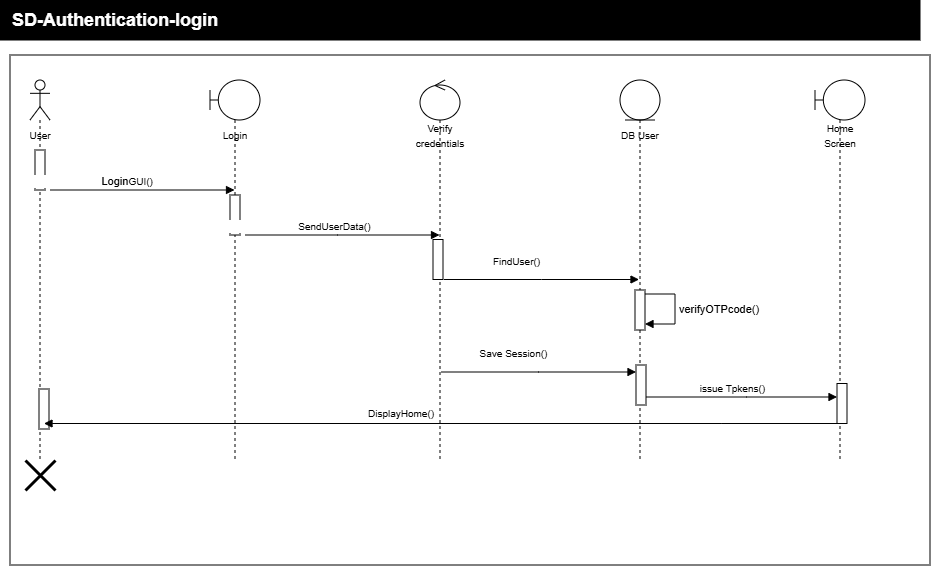

The diagram above was exported from draw.io. Its source (the exported page's mxGraphModel, read from the mxfile embedded in the PNG):
<mxGraphModel dx="365" dy="336" grid="1" gridSize="10" guides="1" tooltips="1" connect="1" arrows="1" fold="1" page="1" pageScale="1" pageWidth="850" pageHeight="1100" math="0" shadow="0">
  <root>
    <mxCell id="0" />
    <mxCell id="1" parent="0" />
    <mxCell id="LN4Y0vzYR7_N3SrYjEBy-18" parent="1" style="whiteSpace=wrap;html=1;movable=1;resizable=1;rotatable=1;deletable=1;editable=1;locked=0;connectable=1;" value="" vertex="1">
      <mxGeometry height="510" width="920" x="50" y="135" as="geometry" />
    </mxCell>
    <mxCell id="LN4Y0vzYR7_N3SrYjEBy-7" parent="1" style="shape=umlLifeline;perimeter=lifelinePerimeter;whiteSpace=wrap;html=1;container=1;dropTarget=0;collapsible=0;recursiveResize=0;outlineConnect=0;portConstraint=eastwest;newEdgeStyle={&quot;edgeStyle&quot;:&quot;sequenceEdgeStyle&quot;,&quot;libavoidRouting&quot;:0,&quot;curved&quot;:0,&quot;rounded&quot;:0};participant=umlActor;" value="" vertex="1">
      <mxGeometry height="380" width="20" x="70" y="160" as="geometry" />
    </mxCell>
    <mxCell id="LN4Y0vzYR7_N3SrYjEBy-21" parent="LN4Y0vzYR7_N3SrYjEBy-7" style="html=1;points=[[0,0,0,0,5],[0,1,0,0,-5],[1,0,0,0,5],[1,1,0,0,-5]];perimeter=orthogonalPerimeter;outlineConnect=0;targetShapes=umlLifeline;portConstraint=eastwest;newEdgeStyle={&quot;edgeStyle&quot;:&quot;sequenceEdgeStyle&quot;,&quot;libavoidRouting&quot;:0,&quot;curved&quot;:0,&quot;rounded&quot;:0};" value="" vertex="1">
      <mxGeometry height="40" width="10" x="5" y="70" as="geometry" />
    </mxCell>
    <mxCell id="LN4Y0vzYR7_N3SrYjEBy-41" parent="LN4Y0vzYR7_N3SrYjEBy-7" style="html=1;points=[[0,0,0,0,5],[0,1,0,0,-5],[1,0,0,0,5],[1,1,0,0,-5]];perimeter=orthogonalPerimeter;outlineConnect=0;targetShapes=umlLifeline;portConstraint=eastwest;newEdgeStyle={&quot;edgeStyle&quot;:&quot;sequenceEdgeStyle&quot;,&quot;libavoidRouting&quot;:0,&quot;curved&quot;:0,&quot;rounded&quot;:0};" value="" vertex="1">
      <mxGeometry height="40" width="10" x="9" y="309" as="geometry" />
    </mxCell>
    <mxCell id="LN4Y0vzYR7_N3SrYjEBy-8" parent="1" style="text;html=1;whiteSpace=wrap;strokeColor=none;fillColor=none;align=center;verticalAlign=middle;rounded=0;" value="&lt;font style=&quot;font-size: 10px;&quot;&gt;User&lt;/font&gt;" vertex="1">
      <mxGeometry height="30" width="60" x="50" y="200" as="geometry" />
    </mxCell>
    <mxCell id="LN4Y0vzYR7_N3SrYjEBy-9" parent="1" style="shape=umlLifeline;perimeter=lifelinePerimeter;whiteSpace=wrap;html=1;container=1;dropTarget=0;collapsible=0;recursiveResize=0;outlineConnect=0;portConstraint=eastwest;newEdgeStyle={&quot;edgeStyle&quot;:&quot;sequenceEdgeStyle&quot;,&quot;libavoidRouting&quot;:0,&quot;curved&quot;:0,&quot;rounded&quot;:0};participant=umlBoundary;" value="" vertex="1">
      <mxGeometry height="380" width="50" x="250" y="160" as="geometry" />
    </mxCell>
    <mxCell id="LN4Y0vzYR7_N3SrYjEBy-10" parent="1" style="text;html=1;whiteSpace=wrap;strokeColor=none;fillColor=none;align=center;verticalAlign=middle;rounded=0;" value="&lt;span style=&quot;font-size: 10px;&quot;&gt;Login&lt;/span&gt;" vertex="1">
      <mxGeometry height="30" width="60" x="245" y="200" as="geometry" />
    </mxCell>
    <mxCell id="LN4Y0vzYR7_N3SrYjEBy-11" parent="1" style="shape=umlLifeline;perimeter=lifelinePerimeter;whiteSpace=wrap;html=1;container=1;dropTarget=0;collapsible=0;recursiveResize=0;outlineConnect=0;portConstraint=eastwest;newEdgeStyle={&quot;edgeStyle&quot;:&quot;sequenceEdgeStyle&quot;,&quot;libavoidRouting&quot;:0,&quot;curved&quot;:0,&quot;rounded&quot;:0};participant=umlControl;" value="" vertex="1">
      <mxGeometry height="380" width="40" x="460" y="160" as="geometry" />
    </mxCell>
    <mxCell id="LN4Y0vzYR7_N3SrYjEBy-12" parent="1" style="text;html=1;whiteSpace=wrap;strokeColor=none;fillColor=none;align=center;verticalAlign=middle;rounded=0;" value="&lt;span style=&quot;font-size: 10px;&quot;&gt;Verify&lt;/span&gt;&lt;div&gt;&lt;span style=&quot;font-size: 10px;&quot;&gt;credentials&lt;/span&gt;&lt;/div&gt;" vertex="1">
      <mxGeometry height="30" width="60" x="450" y="200" as="geometry" />
    </mxCell>
    <mxCell id="LN4Y0vzYR7_N3SrYjEBy-13" parent="1" style="shape=umlLifeline;perimeter=lifelinePerimeter;whiteSpace=wrap;html=1;container=1;dropTarget=0;collapsible=0;recursiveResize=0;outlineConnect=0;portConstraint=eastwest;newEdgeStyle={&quot;edgeStyle&quot;:&quot;sequenceEdgeStyle&quot;,&quot;libavoidRouting&quot;:0,&quot;curved&quot;:0,&quot;rounded&quot;:0};participant=umlEntity;" value="" vertex="1">
      <mxGeometry height="380" width="40" x="660" y="160" as="geometry" />
    </mxCell>
    <mxCell id="LN4Y0vzYR7_N3SrYjEBy-14" parent="1" style="text;html=1;whiteSpace=wrap;strokeColor=none;fillColor=none;align=center;verticalAlign=middle;rounded=0;" value="&lt;span style=&quot;font-size: 10px;&quot;&gt;DB User&lt;/span&gt;" vertex="1">
      <mxGeometry height="30" width="60" x="650" y="200" as="geometry" />
    </mxCell>
    <mxCell id="LN4Y0vzYR7_N3SrYjEBy-16" parent="1" style="shape=umlLifeline;perimeter=lifelinePerimeter;whiteSpace=wrap;html=1;container=1;dropTarget=0;collapsible=0;recursiveResize=0;outlineConnect=0;portConstraint=eastwest;newEdgeStyle={&quot;edgeStyle&quot;:&quot;sequenceEdgeStyle&quot;,&quot;libavoidRouting&quot;:0,&quot;curved&quot;:0,&quot;rounded&quot;:0};participant=umlBoundary;" value="" vertex="1">
      <mxGeometry height="380" width="50" x="855" y="160" as="geometry" />
    </mxCell>
    <mxCell id="LN4Y0vzYR7_N3SrYjEBy-17" parent="1" style="text;html=1;whiteSpace=wrap;strokeColor=none;fillColor=none;align=center;verticalAlign=middle;rounded=0;" value="&lt;span style=&quot;font-size: 10px;&quot;&gt;Home&lt;br&gt;Screen&lt;/span&gt;" vertex="1">
      <mxGeometry height="30" width="60" x="850" y="200" as="geometry" />
    </mxCell>
    <mxCell id="LN4Y0vzYR7_N3SrYjEBy-19" parent="1" style="whiteSpace=wrap;html=1;fillColor=#000000;" value="" vertex="1">
      <mxGeometry height="40" width="920" x="40" y="80" as="geometry" />
    </mxCell>
    <mxCell id="LN4Y0vzYR7_N3SrYjEBy-20" parent="1" style="text;html=1;whiteSpace=wrap;strokeColor=none;fillColor=none;align=left;verticalAlign=middle;rounded=0;fontColor=#FFFFFF;" value="&lt;b&gt;&lt;font style=&quot;font-size: 18px;&quot;&gt;SD-Authentication-login&lt;/font&gt;&lt;/b&gt;" vertex="1">
      <mxGeometry height="30" width="370" x="50" y="85" as="geometry" />
    </mxCell>
    <mxCell id="LN4Y0vzYR7_N3SrYjEBy-22" edge="1" parent="1" style="html=1;verticalAlign=bottom;endArrow=block;edgeStyle=sequenceEdgeStyle;libavoidRouting=0;curved=0;rounded=0;defaultLabelBackgroundColor=page;labelPadding=0 4;" target="LN4Y0vzYR7_N3SrYjEBy-9" value="&lt;span style=&quot;white-space: pre;&quot;&gt;&#09;&lt;/span&gt;&lt;span style=&quot;white-space: pre;&quot;&gt;&#09;&lt;/span&gt;&lt;span style=&quot;white-space: pre;&quot;&gt;&#09;&lt;/span&gt;Login&lt;font style=&quot;font-size: 10px;&quot;&gt;GUI()&lt;/font&gt;">
      <mxGeometry relative="1" width="80" x="-0.5664" as="geometry">
        <Array as="points">
          <mxPoint x="130" y="270" />
        </Array>
        <mxPoint x="90" y="270" as="sourcePoint" />
        <mxPoint x="170" y="270" as="targetPoint" />
      </mxGeometry>
    </mxCell>
    <mxCell id="LN4Y0vzYR7_N3SrYjEBy-25" parent="1" style="html=1;points=[[0,0,0,0,5],[0,1,0,0,-5],[1,0,0,0,5],[1,1,0,0,-5]];perimeter=orthogonalPerimeter;outlineConnect=0;targetShapes=umlLifeline;portConstraint=eastwest;newEdgeStyle={&quot;edgeStyle&quot;:&quot;sequenceEdgeStyle&quot;,&quot;libavoidRouting&quot;:0,&quot;curved&quot;:0,&quot;rounded&quot;:0};" value="" vertex="1">
      <mxGeometry height="40" width="10" x="270" y="275" as="geometry" />
    </mxCell>
    <mxCell id="LN4Y0vzYR7_N3SrYjEBy-26" edge="1" parent="1" style="html=1;verticalAlign=bottom;endArrow=block;edgeStyle=sequenceEdgeStyle;libavoidRouting=0;curved=0;rounded=0;defaultLabelBackgroundColor=page;labelPadding=0 4;" target="LN4Y0vzYR7_N3SrYjEBy-11" value="&lt;font style=&quot;font-size: 10px;&quot;&gt;&lt;span style=&quot;white-space: pre;&quot;&gt;&#09;&lt;/span&gt;&lt;span style=&quot;white-space: pre;&quot;&gt;&#09;&lt;/span&gt;&lt;span style=&quot;white-space: pre;&quot;&gt;&#09;&lt;/span&gt;&lt;span style=&quot;white-space: pre;&quot;&gt;&#09;&lt;/span&gt;SendUserData()&lt;/font&gt;">
      <mxGeometry relative="1" width="80" x="-0.5887" as="geometry">
        <Array as="points">
          <mxPoint x="377.5" y="315" />
        </Array>
        <mxPoint x="285" y="315" as="sourcePoint" />
        <mxPoint x="470" y="315" as="targetPoint" />
      </mxGeometry>
    </mxCell>
    <mxCell id="LN4Y0vzYR7_N3SrYjEBy-32" parent="1" style="html=1;points=[[0,0,0,0,5],[0,1,0,0,-5],[1,0,0,0,5],[1,1,0,0,-5]];perimeter=orthogonalPerimeter;outlineConnect=0;targetShapes=umlLifeline;portConstraint=eastwest;newEdgeStyle={&quot;edgeStyle&quot;:&quot;sequenceEdgeStyle&quot;,&quot;libavoidRouting&quot;:0,&quot;curved&quot;:0,&quot;rounded&quot;:0};" value="" vertex="1">
      <mxGeometry height="40" width="10" x="473" y="319.5" as="geometry" />
    </mxCell>
    <mxCell id="LN4Y0vzYR7_N3SrYjEBy-33" edge="1" parent="1" style="html=1;verticalAlign=bottom;endArrow=block;edgeStyle=sequenceEdgeStyle;libavoidRouting=0;curved=0;rounded=0;defaultLabelBackgroundColor=page;labelPadding=0 4;" value="&lt;font style=&quot;font-size: 10px;&quot;&gt;FindUser()&lt;/font&gt;">
      <mxGeometry relative="1" width="80" x="-0.2615" y="10" as="geometry">
        <mxPoint as="offset" />
        <Array as="points">
          <mxPoint x="581.5" y="359.5" />
        </Array>
        <mxPoint x="484" y="359.5" as="sourcePoint" />
        <mxPoint x="679" y="359.5" as="targetPoint" />
      </mxGeometry>
    </mxCell>
    <mxCell id="LN4Y0vzYR7_N3SrYjEBy-34" parent="1" style="html=1;points=[[0,0,0,0,5],[0,1,0,0,-5],[1,0,0,0,5],[1,1,0,0,-5]];perimeter=orthogonalPerimeter;outlineConnect=0;targetShapes=umlLifeline;portConstraint=eastwest;newEdgeStyle={&quot;edgeStyle&quot;:&quot;sequenceEdgeStyle&quot;,&quot;libavoidRouting&quot;:0,&quot;curved&quot;:0,&quot;rounded&quot;:0};" value="" vertex="1">
      <mxGeometry height="40" width="10" x="675" y="370" as="geometry" />
    </mxCell>
    <mxCell id="LN4Y0vzYR7_N3SrYjEBy-35" edge="1" parent="1" style="html=1;align=left;spacingLeft=2;endArrow=block;edgeStyle=sequenceEdgeStyle;libavoidRouting=0;curved=0;rounded=0;defaultLabelBackgroundColor=page;labelPadding=0 4;" target="LN4Y0vzYR7_N3SrYjEBy-34" value="verifyOTPcode()">
      <mxGeometry relative="1" as="geometry">
        <Array as="points">
          <mxPoint x="715" y="374" />
          <mxPoint x="715" y="404" />
        </Array>
        <mxPoint x="685" y="374" as="sourcePoint" />
      </mxGeometry>
    </mxCell>
    <mxCell id="LN4Y0vzYR7_N3SrYjEBy-36" edge="1" parent="1" style="html=1;verticalAlign=bottom;endArrow=block;edgeStyle=sequenceEdgeStyle;libavoidRouting=0;curved=0;rounded=0;defaultLabelBackgroundColor=page;labelPadding=0 4;" target="LN4Y0vzYR7_N3SrYjEBy-37" value="&lt;font style=&quot;font-size: 10px;&quot;&gt;&lt;span style=&quot;white-space: pre;&quot;&gt;&#09;&lt;/span&gt;&lt;span style=&quot;white-space: pre;&quot;&gt;&#09;&lt;/span&gt;&lt;span style=&quot;white-space: pre;&quot;&gt;&#09;&lt;/span&gt;&lt;span style=&quot;white-space: pre;&quot;&gt;&#09;&lt;/span&gt;issue Tpkens()&lt;/font&gt;">
      <mxGeometry relative="1" width="80" x="-0.5887" as="geometry">
        <Array as="points">
          <mxPoint x="786.5" y="477" />
        </Array>
        <mxPoint x="682.9615384615386" y="477" as="sourcePoint" />
        <mxPoint x="884" y="477" as="targetPoint" />
      </mxGeometry>
    </mxCell>
    <mxCell id="LN4Y0vzYR7_N3SrYjEBy-37" parent="1" style="html=1;points=[[0,0,0,0,5],[0,1,0,0,-5],[1,0,0,0,5],[1,1,0,0,-5]];perimeter=orthogonalPerimeter;outlineConnect=0;targetShapes=umlLifeline;portConstraint=eastwest;newEdgeStyle={&quot;edgeStyle&quot;:&quot;sequenceEdgeStyle&quot;,&quot;libavoidRouting&quot;:0,&quot;curved&quot;:0,&quot;rounded&quot;:0};" value="" vertex="1">
      <mxGeometry height="40" width="10" x="877" y="463.5" as="geometry" />
    </mxCell>
    <mxCell id="LN4Y0vzYR7_N3SrYjEBy-39" edge="1" parent="1" style="html=1;verticalAlign=bottom;endArrow=block;edgeStyle=sequenceEdgeStyle;libavoidRouting=0;curved=0;rounded=0;defaultLabelBackgroundColor=page;labelPadding=0 4;align=left;" value="">
      <mxGeometry relative="1" width="80" x="-0.884" as="geometry">
        <Array as="points">
          <mxPoint x="761.9000000000001" y="503.5" />
        </Array>
        <mxPoint x="877" y="503.5" as="sourcePoint" />
        <mxPoint x="84" y="503.5" as="targetPoint" />
      </mxGeometry>
    </mxCell>
    <mxCell id="LN4Y0vzYR7_N3SrYjEBy-40" parent="1" style="text;html=1;whiteSpace=wrap;strokeColor=none;fillColor=none;align=center;verticalAlign=middle;rounded=0;" value="&lt;font style=&quot;font-size: 10px;&quot;&gt;DisplayHome()&lt;/font&gt;" vertex="1">
      <mxGeometry height="30" width="180" x="351" y="477.5" as="geometry" />
    </mxCell>
    <mxCell id="LN4Y0vzYR7_N3SrYjEBy-42" parent="1" style="shape=umlDestroy;whiteSpace=wrap;html=1;strokeWidth=3;targetShapes=umlLifeline;" value="" vertex="1">
      <mxGeometry height="30" width="30" x="65" y="540" as="geometry" />
    </mxCell>
    <mxCell id="P1ZgNOGMmnwMkPpIUMej-1" parent="1" style="html=1;points=[[0,0,0,0,5],[0,1,0,0,-5],[1,0,0,0,5],[1,1,0,0,-5]];perimeter=orthogonalPerimeter;outlineConnect=0;targetShapes=umlLifeline;portConstraint=eastwest;newEdgeStyle={&quot;edgeStyle&quot;:&quot;sequenceEdgeStyle&quot;,&quot;libavoidRouting&quot;:0,&quot;curved&quot;:0,&quot;rounded&quot;:0};" value="" vertex="1">
      <mxGeometry height="40" width="10" x="676" y="445" as="geometry" />
    </mxCell>
    <mxCell id="P1ZgNOGMmnwMkPpIUMej-2" edge="1" parent="1" style="html=1;verticalAlign=bottom;endArrow=block;edgeStyle=sequenceEdgeStyle;libavoidRouting=0;curved=0;rounded=0;defaultLabelBackgroundColor=page;labelPadding=0 4;" value="&lt;font style=&quot;font-size: 10px;&quot;&gt;Save Session()&lt;/font&gt;">
      <mxGeometry relative="1" width="80" x="-0.2615" y="10" as="geometry">
        <mxPoint as="offset" />
        <Array as="points">
          <mxPoint x="578.5" y="452" />
        </Array>
        <mxPoint x="481" y="452" as="sourcePoint" />
        <mxPoint x="676" y="452" as="targetPoint" />
      </mxGeometry>
    </mxCell>
  </root>
</mxGraphModel>